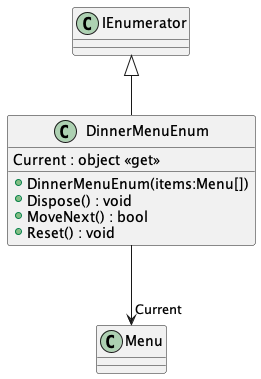

The diagram above was rendered by PlantUML. Its source (embedded in the PNG):
@startuml
class DinnerMenuEnum {
    + DinnerMenuEnum(items:Menu[])
    + Dispose() : void
    + MoveNext() : bool
    + Reset() : void
    Current : object <<get>>
}
IEnumerator <|-- DinnerMenuEnum
DinnerMenuEnum --> "Current" Menu
@enduml